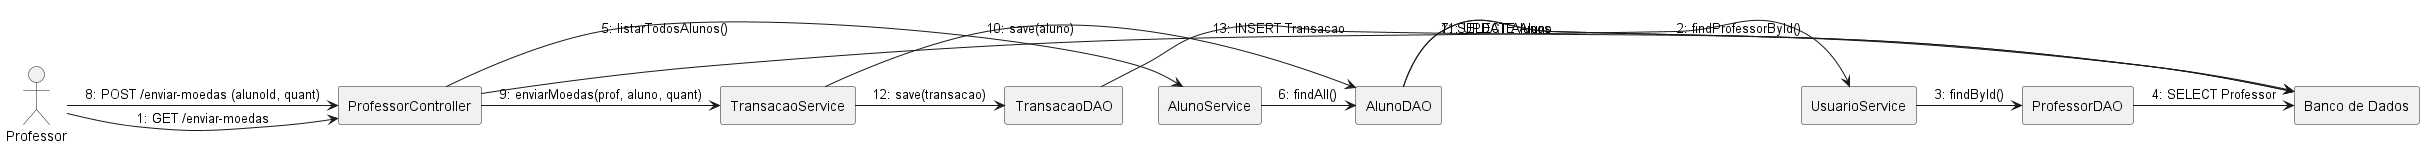

The diagram above was rendered by PlantUML. Its source (embedded in the PNG):
@startuml Diagrama de Comunicação - Envio de Moedas (Professor)

skinparam handwritten false
skinparam style strictuml
skinparam linetype ortho ' Estilo de linha reta para melhor clareza nas conexões diretas

actor Professor as professor

rectangle "ProfessorController" as pc
rectangle "UsuarioService" as us
rectangle "AlunoService" as sa
rectangle "TransacaoService" as ts
rectangle "AlunoDAO" as adao
rectangle "ProfessorDAO" as pdao
rectangle "TransacaoDAO" as tdao
rectangle "Banco de Dados" as db 
' Mensagens na ordem sequencial, focando APENAS nas chamadas de operação.
' Não há setas de retorno explícitas. O retorno de dados é implícito na conclusão da chamada.

' Fluxo para Exibir o Formulário (GET)
professor -> pc : 1: GET /enviar-moedas
pc -> us : 2: findProfessorById()
us -> pdao : 3: findById()
pdao -> db : 4: SELECT Professor

pc -> sa : 5: listarTodosAlunos()
sa -> adao : 6: findAll()
adao -> db : 7: SELECT Alunos

' Fluxo para Efetivar a Transferência (POST)
professor -> pc : 8: POST /enviar-moedas (alunoId, quant)
pc -> ts : 9: enviarMoedas(prof, aluno, quant)
ts -> adao : 10: save(aluno)
adao -> db : 11: UPDATE Aluno
ts -> tdao : 12: save(transacao)
tdao -> db : 13: INSERT Transacao
@enduml